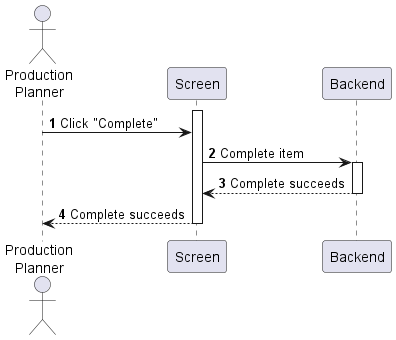

The diagram above was rendered by PlantUML. Its source (embedded in the PNG):
@startuml production-order-complete
autonumber

actor "Production\nPlanner" as a
participant Screen as f
participant Backend as b

activate f
a -> f : Click "Complete"
f -> b : Complete item
activate b
return Complete succeeds
f --> a : Complete succeeds
deactivate f
@enduml